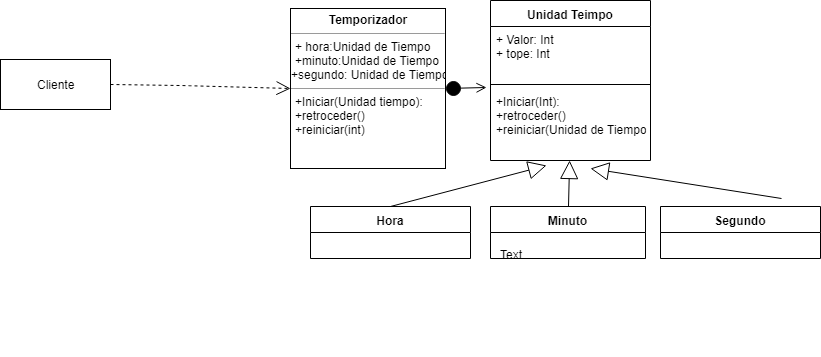

The diagram above was exported from draw.io. Its source (the exported page's mxGraphModel, read from the mxfile embedded in the PNG):
<mxGraphModel dx="868" dy="484" grid="1" gridSize="10" guides="1" tooltips="1" connect="1" arrows="1" fold="1" page="1" pageScale="1" pageWidth="827" pageHeight="1169" math="0" shadow="0">
  <root>
    <mxCell id="0" />
    <mxCell id="1" parent="0" />
    <mxCell id="UFjVZKU4Hy52D84u0NZJ-1" value="&lt;p style=&quot;margin: 0px ; margin-top: 4px ; text-align: center&quot;&gt;&lt;b&gt;Temporizador&lt;/b&gt;&lt;/p&gt;&lt;hr size=&quot;1&quot;&gt;&lt;p style=&quot;margin: 0px ; margin-left: 4px&quot;&gt;+ hora:Unidad de Tiempo&lt;/p&gt;&lt;p style=&quot;margin: 0px ; margin-left: 4px&quot;&gt;+minuto:Unidad de Tiempo&lt;/p&gt;+segundo: Unidad de Tiempo&lt;hr size=&quot;1&quot;&gt;&lt;p style=&quot;margin: 0px ; margin-left: 4px&quot;&gt;+Iniciar(Unidad tiempo):&lt;/p&gt;&lt;p style=&quot;margin: 0px ; margin-left: 4px&quot;&gt;+retroceder()&lt;/p&gt;&lt;p style=&quot;margin: 0px ; margin-left: 4px&quot;&gt;+reiniciar(int)&lt;/p&gt;" style="verticalAlign=top;align=left;overflow=fill;fontSize=12;fontFamily=Helvetica;html=1;" vertex="1" parent="1">
      <mxGeometry x="300" y="48" width="155" height="160" as="geometry" />
    </mxCell>
    <mxCell id="UFjVZKU4Hy52D84u0NZJ-2" value="Unidad Teimpo" style="swimlane;fontStyle=1;align=center;verticalAlign=top;childLayout=stackLayout;horizontal=1;startSize=26;horizontalStack=0;resizeParent=1;resizeParentMax=0;resizeLast=0;collapsible=1;marginBottom=0;" vertex="1" parent="1">
      <mxGeometry x="500" y="40" width="160" height="160" as="geometry" />
    </mxCell>
    <mxCell id="UFjVZKU4Hy52D84u0NZJ-3" value="+ Valor: Int&#10;+ tope: Int" style="text;strokeColor=none;fillColor=none;align=left;verticalAlign=top;spacingLeft=4;spacingRight=4;overflow=hidden;rotatable=0;points=[[0,0.5],[1,0.5]];portConstraint=eastwest;" vertex="1" parent="UFjVZKU4Hy52D84u0NZJ-2">
      <mxGeometry y="26" width="160" height="54" as="geometry" />
    </mxCell>
    <mxCell id="UFjVZKU4Hy52D84u0NZJ-4" value="" style="line;strokeWidth=1;fillColor=none;align=left;verticalAlign=middle;spacingTop=-1;spacingLeft=3;spacingRight=3;rotatable=0;labelPosition=right;points=[];portConstraint=eastwest;" vertex="1" parent="UFjVZKU4Hy52D84u0NZJ-2">
      <mxGeometry y="80" width="160" height="8" as="geometry" />
    </mxCell>
    <mxCell id="UFjVZKU4Hy52D84u0NZJ-5" value="+Iniciar(Int):&#10;+retroceder()&#10;+reiniciar(Unidad de Tiempo)" style="text;strokeColor=none;fillColor=none;align=left;verticalAlign=top;spacingLeft=4;spacingRight=4;overflow=hidden;rotatable=0;points=[[0,0.5],[1,0.5]];portConstraint=eastwest;" vertex="1" parent="UFjVZKU4Hy52D84u0NZJ-2">
      <mxGeometry y="88" width="160" height="72" as="geometry" />
    </mxCell>
    <mxCell id="UFjVZKU4Hy52D84u0NZJ-6" value="Hora" style="swimlane;fontStyle=1;align=center;verticalAlign=top;childLayout=stackLayout;horizontal=1;startSize=26;horizontalStack=0;resizeParent=1;resizeParentMax=0;resizeLast=0;collapsible=1;marginBottom=0;" vertex="1" parent="1">
      <mxGeometry x="320" y="246" width="160" height="52" as="geometry" />
    </mxCell>
    <mxCell id="UFjVZKU4Hy52D84u0NZJ-12" value="Minuto" style="swimlane;fontStyle=1;align=center;verticalAlign=top;childLayout=stackLayout;horizontal=1;startSize=26;horizontalStack=0;resizeParent=1;resizeParentMax=0;resizeLast=0;collapsible=1;marginBottom=0;" vertex="1" parent="1">
      <mxGeometry x="500" y="246" width="155" height="52" as="geometry" />
    </mxCell>
    <mxCell id="UFjVZKU4Hy52D84u0NZJ-10" value="Segundo" style="swimlane;fontStyle=1;align=center;verticalAlign=top;childLayout=stackLayout;horizontal=1;startSize=26;horizontalStack=0;resizeParent=1;resizeParentMax=0;resizeLast=0;collapsible=1;marginBottom=0;" vertex="1" parent="1">
      <mxGeometry x="670" y="246" width="160" height="52" as="geometry" />
    </mxCell>
    <mxCell id="UFjVZKU4Hy52D84u0NZJ-14" value="" style="html=1;verticalAlign=bottom;startArrow=circle;startFill=1;endArrow=open;startSize=6;endSize=8;exitX=1;exitY=0.5;exitDx=0;exitDy=0;entryX=-0.025;entryY=-0.014;entryDx=0;entryDy=0;entryPerimeter=0;" edge="1" parent="1" source="UFjVZKU4Hy52D84u0NZJ-1" target="UFjVZKU4Hy52D84u0NZJ-5">
      <mxGeometry x="-0.8526" y="23" width="80" relative="1" as="geometry">
        <mxPoint x="230" y="300" as="sourcePoint" />
        <mxPoint x="200" y="240" as="targetPoint" />
        <Array as="points" />
        <mxPoint as="offset" />
      </mxGeometry>
    </mxCell>
    <mxCell id="UFjVZKU4Hy52D84u0NZJ-15" value="&lt;br&gt;" style="endArrow=block;endSize=16;endFill=0;html=1;exitX=0.5;exitY=0;exitDx=0;exitDy=0;entryX=0.35;entryY=1.069;entryDx=0;entryDy=0;entryPerimeter=0;" edge="1" parent="1" source="UFjVZKU4Hy52D84u0NZJ-6" target="UFjVZKU4Hy52D84u0NZJ-5">
      <mxGeometry x="-1" y="-181" width="160" relative="1" as="geometry">
        <mxPoint x="90" y="290" as="sourcePoint" />
        <mxPoint x="250" y="290" as="targetPoint" />
        <Array as="points" />
        <mxPoint x="-155" y="-31" as="offset" />
      </mxGeometry>
    </mxCell>
    <mxCell id="UFjVZKU4Hy52D84u0NZJ-16" value="" style="endArrow=block;endSize=16;endFill=0;html=1;exitX=0.5;exitY=0;exitDx=0;exitDy=0;" edge="1" parent="1" source="UFjVZKU4Hy52D84u0NZJ-12" target="UFjVZKU4Hy52D84u0NZJ-5">
      <mxGeometry x="-1" y="211" width="160" relative="1" as="geometry">
        <mxPoint x="410" y="256" as="sourcePoint" />
        <mxPoint x="579" y="230" as="targetPoint" />
        <mxPoint x="33" y="114" as="offset" />
      </mxGeometry>
    </mxCell>
    <mxCell id="UFjVZKU4Hy52D84u0NZJ-18" value="Cliente" style="html=1;" vertex="1" parent="1">
      <mxGeometry x="10" y="99" width="110" height="50" as="geometry" />
    </mxCell>
    <mxCell id="UFjVZKU4Hy52D84u0NZJ-19" value="" style="endArrow=open;endSize=12;dashed=1;html=1;exitX=1;exitY=0.5;exitDx=0;exitDy=0;entryX=0;entryY=0.5;entryDx=0;entryDy=0;" edge="1" parent="1" source="UFjVZKU4Hy52D84u0NZJ-18" target="UFjVZKU4Hy52D84u0NZJ-1">
      <mxGeometry x="0.2496" y="-115" width="160" relative="1" as="geometry">
        <mxPoint x="10" y="420" as="sourcePoint" />
        <mxPoint x="230" y="125" as="targetPoint" />
        <Array as="points">
          <mxPoint x="190" y="125" />
        </Array>
        <mxPoint as="offset" />
      </mxGeometry>
    </mxCell>
    <mxCell id="UFjVZKU4Hy52D84u0NZJ-20" value="Text" style="text;html=1;resizable=0;points=[];autosize=1;align=left;verticalAlign=top;spacingTop=-4;" vertex="1" parent="1">
      <mxGeometry x="508" y="285" width="40" height="20" as="geometry" />
    </mxCell>
    <mxCell id="UFjVZKU4Hy52D84u0NZJ-21" value="" style="endArrow=block;endSize=16;endFill=0;html=1;" edge="1" parent="1">
      <mxGeometry x="-1" y="211" width="160" relative="1" as="geometry">
        <mxPoint x="791" y="238" as="sourcePoint" />
        <mxPoint x="600" y="208" as="targetPoint" />
        <mxPoint x="33" y="114" as="offset" />
      </mxGeometry>
    </mxCell>
  </root>
</mxGraphModel>